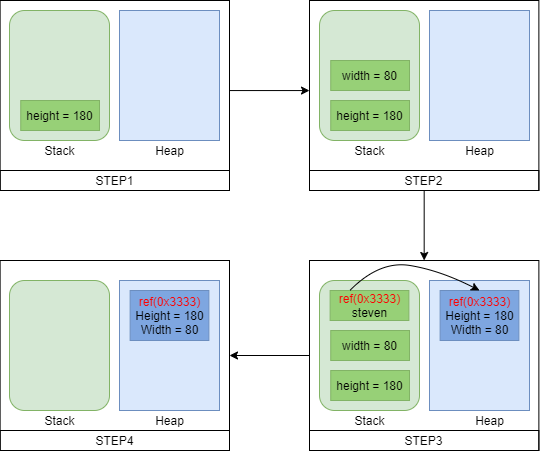

The diagram above was exported from draw.io. Its source (the exported page's mxGraphModel, read from the mxfile embedded in the PNG):
<mxGraphModel dx="1422" dy="762" grid="1" gridSize="10" guides="1" tooltips="1" connect="1" arrows="1" fold="1" page="1" pageScale="1" pageWidth="827" pageHeight="1169" math="0" shadow="0">
  <root>
    <mxCell id="0" />
    <mxCell id="1" parent="0" />
    <mxCell id="t4SkJH2fD6w6so34zMqS-1" value="" style="rounded=1;whiteSpace=wrap;html=1;fillColor=#d5e8d4;strokeColor=#82b366;" vertex="1" parent="1">
      <mxGeometry x="60" y="40" width="100" height="130" as="geometry" />
    </mxCell>
    <mxCell id="t4SkJH2fD6w6so34zMqS-4" value="height = 180" style="rounded=0;whiteSpace=wrap;html=1;fillColor=#97D077;strokeColor=#82b366;" vertex="1" parent="1">
      <mxGeometry x="71.25" y="130" width="78.75" height="30" as="geometry" />
    </mxCell>
    <mxCell id="t4SkJH2fD6w6so34zMqS-7" value="Stack" style="text;html=1;align=center;verticalAlign=middle;resizable=0;points=[];autosize=1;" vertex="1" parent="1">
      <mxGeometry x="85" y="170" width="50" height="20" as="geometry" />
    </mxCell>
    <mxCell id="t4SkJH2fD6w6so34zMqS-10" value="" style="rounded=0;whiteSpace=wrap;html=1;fillColor=#dae8fc;strokeColor=#6c8ebf;" vertex="1" parent="1">
      <mxGeometry x="170" y="40" width="100" height="130" as="geometry" />
    </mxCell>
    <mxCell id="t4SkJH2fD6w6so34zMqS-11" value="Heap" style="text;html=1;align=center;verticalAlign=middle;resizable=0;points=[];autosize=1;" vertex="1" parent="1">
      <mxGeometry x="200" y="170" width="40" height="20" as="geometry" />
    </mxCell>
    <mxCell id="t4SkJH2fD6w6so34zMqS-12" value="" style="rounded=1;whiteSpace=wrap;html=1;fillColor=#d5e8d4;strokeColor=#82b366;" vertex="1" parent="1">
      <mxGeometry x="370" y="40" width="100" height="130" as="geometry" />
    </mxCell>
    <mxCell id="t4SkJH2fD6w6so34zMqS-13" value="height = 180" style="rounded=0;whiteSpace=wrap;html=1;fillColor=#97D077;strokeColor=#82b366;" vertex="1" parent="1">
      <mxGeometry x="381.25" y="130" width="78.75" height="30" as="geometry" />
    </mxCell>
    <mxCell id="t4SkJH2fD6w6so34zMqS-14" value="Stack" style="text;html=1;align=center;verticalAlign=middle;resizable=0;points=[];autosize=1;" vertex="1" parent="1">
      <mxGeometry x="395" y="170" width="50" height="20" as="geometry" />
    </mxCell>
    <mxCell id="t4SkJH2fD6w6so34zMqS-15" value="" style="rounded=0;whiteSpace=wrap;html=1;fillColor=#dae8fc;strokeColor=#6c8ebf;" vertex="1" parent="1">
      <mxGeometry x="480" y="40" width="100" height="130" as="geometry" />
    </mxCell>
    <mxCell id="t4SkJH2fD6w6so34zMqS-16" value="Heap" style="text;html=1;align=center;verticalAlign=middle;resizable=0;points=[];autosize=1;" vertex="1" parent="1">
      <mxGeometry x="510" y="170" width="40" height="20" as="geometry" />
    </mxCell>
    <mxCell id="t4SkJH2fD6w6so34zMqS-17" value="width = 80" style="rounded=0;whiteSpace=wrap;html=1;fillColor=#97D077;strokeColor=#82b366;" vertex="1" parent="1">
      <mxGeometry x="381.25" y="90" width="78.75" height="30" as="geometry" />
    </mxCell>
    <mxCell id="t4SkJH2fD6w6so34zMqS-18" value="" style="rounded=1;whiteSpace=wrap;html=1;fillColor=#d5e8d4;strokeColor=#82b366;" vertex="1" parent="1">
      <mxGeometry x="370" y="310" width="100" height="130" as="geometry" />
    </mxCell>
    <mxCell id="t4SkJH2fD6w6so34zMqS-19" value="height = 180" style="rounded=0;whiteSpace=wrap;html=1;fillColor=#97D077;strokeColor=#82b366;" vertex="1" parent="1">
      <mxGeometry x="381.25" y="400" width="78.75" height="30" as="geometry" />
    </mxCell>
    <mxCell id="t4SkJH2fD6w6so34zMqS-20" value="Stack" style="text;html=1;align=center;verticalAlign=middle;resizable=0;points=[];autosize=1;" vertex="1" parent="1">
      <mxGeometry x="395" y="440" width="50" height="20" as="geometry" />
    </mxCell>
    <mxCell id="t4SkJH2fD6w6so34zMqS-21" value="" style="rounded=0;whiteSpace=wrap;html=1;fillColor=#dae8fc;strokeColor=#6c8ebf;" vertex="1" parent="1">
      <mxGeometry x="480" y="310" width="100" height="130" as="geometry" />
    </mxCell>
    <mxCell id="t4SkJH2fD6w6so34zMqS-22" value="Heap" style="text;html=1;align=center;verticalAlign=middle;resizable=0;points=[];autosize=1;" vertex="1" parent="1">
      <mxGeometry x="520" y="440" width="40" height="20" as="geometry" />
    </mxCell>
    <mxCell id="t4SkJH2fD6w6so34zMqS-23" value="width = 80" style="rounded=0;whiteSpace=wrap;html=1;fillColor=#97D077;strokeColor=#82b366;" vertex="1" parent="1">
      <mxGeometry x="381.25" y="360" width="78.75" height="30" as="geometry" />
    </mxCell>
    <mxCell id="t4SkJH2fD6w6so34zMqS-24" value="" style="rounded=1;whiteSpace=wrap;html=1;fillColor=#d5e8d4;strokeColor=#82b366;" vertex="1" parent="1">
      <mxGeometry x="60" y="310" width="100" height="130" as="geometry" />
    </mxCell>
    <mxCell id="t4SkJH2fD6w6so34zMqS-26" value="Stack" style="text;html=1;align=center;verticalAlign=middle;resizable=0;points=[];autosize=1;" vertex="1" parent="1">
      <mxGeometry x="85" y="440" width="50" height="20" as="geometry" />
    </mxCell>
    <mxCell id="t4SkJH2fD6w6so34zMqS-27" value="" style="rounded=0;whiteSpace=wrap;html=1;fillColor=#dae8fc;strokeColor=#6c8ebf;" vertex="1" parent="1">
      <mxGeometry x="170" y="310" width="100" height="130" as="geometry" />
    </mxCell>
    <mxCell id="t4SkJH2fD6w6so34zMqS-28" value="Heap" style="text;html=1;align=center;verticalAlign=middle;resizable=0;points=[];autosize=1;" vertex="1" parent="1">
      <mxGeometry x="200" y="440" width="40" height="20" as="geometry" />
    </mxCell>
    <mxCell id="t4SkJH2fD6w6so34zMqS-30" value="&lt;font color=&quot;#ff0000&quot;&gt;ref(0x3333)&lt;/font&gt;&lt;br&gt;steven" style="rounded=0;whiteSpace=wrap;html=1;fillColor=#97D077;strokeColor=#82b366;" vertex="1" parent="1">
      <mxGeometry x="380.63" y="320" width="78.75" height="30" as="geometry" />
    </mxCell>
    <mxCell id="t4SkJH2fD6w6so34zMqS-32" value="&lt;font color=&quot;#ff0000&quot;&gt;ref(0x3333)&lt;/font&gt;&lt;br&gt;Height = 180&lt;br&gt;Width = 80" style="rounded=0;whiteSpace=wrap;html=1;fillColor=#7EA6E0;strokeColor=#6c8ebf;" vertex="1" parent="1">
      <mxGeometry x="490.62" y="320" width="78.75" height="50" as="geometry" />
    </mxCell>
    <mxCell id="t4SkJH2fD6w6so34zMqS-33" value="" style="curved=1;endArrow=classic;html=1;entryX=0.5;entryY=0;entryDx=0;entryDy=0;exitX=0.25;exitY=0;exitDx=0;exitDy=0;" edge="1" parent="1" source="t4SkJH2fD6w6so34zMqS-30" target="t4SkJH2fD6w6so34zMqS-32">
      <mxGeometry width="50" height="50" relative="1" as="geometry">
        <mxPoint x="459.38" y="330" as="sourcePoint" />
        <mxPoint x="509.38" y="280" as="targetPoint" />
        <Array as="points">
          <mxPoint x="430" y="290" />
          <mxPoint x="491" y="300" />
        </Array>
      </mxGeometry>
    </mxCell>
    <mxCell id="t4SkJH2fD6w6so34zMqS-34" value="&lt;font color=&quot;#ff0000&quot;&gt;ref(0x3333)&lt;/font&gt;&lt;br&gt;Height = 180&lt;br&gt;Width = 80" style="rounded=0;whiteSpace=wrap;html=1;fillColor=#7EA6E0;strokeColor=#6c8ebf;" vertex="1" parent="1">
      <mxGeometry x="180.63" y="320" width="78.75" height="50" as="geometry" />
    </mxCell>
    <mxCell id="t4SkJH2fD6w6so34zMqS-37" value="" style="rounded=0;whiteSpace=wrap;html=1;fillColor=none;" vertex="1" parent="1">
      <mxGeometry x="50.63" y="30" width="229.37" height="190" as="geometry" />
    </mxCell>
    <mxCell id="t4SkJH2fD6w6so34zMqS-42" value="STEP1" style="rounded=0;whiteSpace=wrap;html=1;fillColor=none;" vertex="1" parent="1">
      <mxGeometry x="50.63" y="200" width="229.37" height="20" as="geometry" />
    </mxCell>
    <mxCell id="t4SkJH2fD6w6so34zMqS-43" value="" style="rounded=0;whiteSpace=wrap;html=1;fillColor=none;" vertex="1" parent="1">
      <mxGeometry x="360" y="30" width="229.37" height="190" as="geometry" />
    </mxCell>
    <mxCell id="t4SkJH2fD6w6so34zMqS-44" value="STEP2" style="rounded=0;whiteSpace=wrap;html=1;fillColor=none;" vertex="1" parent="1">
      <mxGeometry x="360" y="200" width="229.37" height="20" as="geometry" />
    </mxCell>
    <mxCell id="t4SkJH2fD6w6so34zMqS-45" value="" style="rounded=0;whiteSpace=wrap;html=1;fillColor=none;" vertex="1" parent="1">
      <mxGeometry x="50.629999999999995" y="290" width="229.37" height="190" as="geometry" />
    </mxCell>
    <mxCell id="t4SkJH2fD6w6so34zMqS-46" value="STEP4" style="rounded=0;whiteSpace=wrap;html=1;fillColor=none;" vertex="1" parent="1">
      <mxGeometry x="50.629999999999995" y="460" width="229.37" height="20" as="geometry" />
    </mxCell>
    <mxCell id="t4SkJH2fD6w6so34zMqS-47" value="" style="rounded=0;whiteSpace=wrap;html=1;fillColor=none;" vertex="1" parent="1">
      <mxGeometry x="360" y="290" width="229.37" height="190" as="geometry" />
    </mxCell>
    <mxCell id="t4SkJH2fD6w6so34zMqS-48" value="STEP3" style="rounded=0;whiteSpace=wrap;html=1;fillColor=none;" vertex="1" parent="1">
      <mxGeometry x="360" y="460" width="229.37" height="20" as="geometry" />
    </mxCell>
    <mxCell id="t4SkJH2fD6w6so34zMqS-49" value="" style="endArrow=classic;html=1;exitX=1;exitY=0.474;exitDx=0;exitDy=0;exitPerimeter=0;entryX=0;entryY=0.474;entryDx=0;entryDy=0;entryPerimeter=0;" edge="1" parent="1" source="t4SkJH2fD6w6so34zMqS-37" target="t4SkJH2fD6w6so34zMqS-43">
      <mxGeometry width="50" height="50" relative="1" as="geometry">
        <mxPoint x="80" y="350" as="sourcePoint" />
        <mxPoint x="130" y="300" as="targetPoint" />
      </mxGeometry>
    </mxCell>
    <mxCell id="t4SkJH2fD6w6so34zMqS-50" value="" style="endArrow=classic;html=1;exitX=0.5;exitY=1;exitDx=0;exitDy=0;" edge="1" parent="1" source="t4SkJH2fD6w6so34zMqS-44" target="t4SkJH2fD6w6so34zMqS-47">
      <mxGeometry width="50" height="50" relative="1" as="geometry">
        <mxPoint x="80" y="350" as="sourcePoint" />
        <mxPoint x="130" y="300" as="targetPoint" />
      </mxGeometry>
    </mxCell>
    <mxCell id="t4SkJH2fD6w6so34zMqS-52" value="" style="endArrow=classic;html=1;exitX=0;exitY=0.5;exitDx=0;exitDy=0;entryX=1;entryY=0.5;entryDx=0;entryDy=0;" edge="1" parent="1" source="t4SkJH2fD6w6so34zMqS-47" target="t4SkJH2fD6w6so34zMqS-45">
      <mxGeometry width="50" height="50" relative="1" as="geometry">
        <mxPoint x="220" y="310" as="sourcePoint" />
        <mxPoint x="270" y="260" as="targetPoint" />
      </mxGeometry>
    </mxCell>
  </root>
</mxGraphModel>